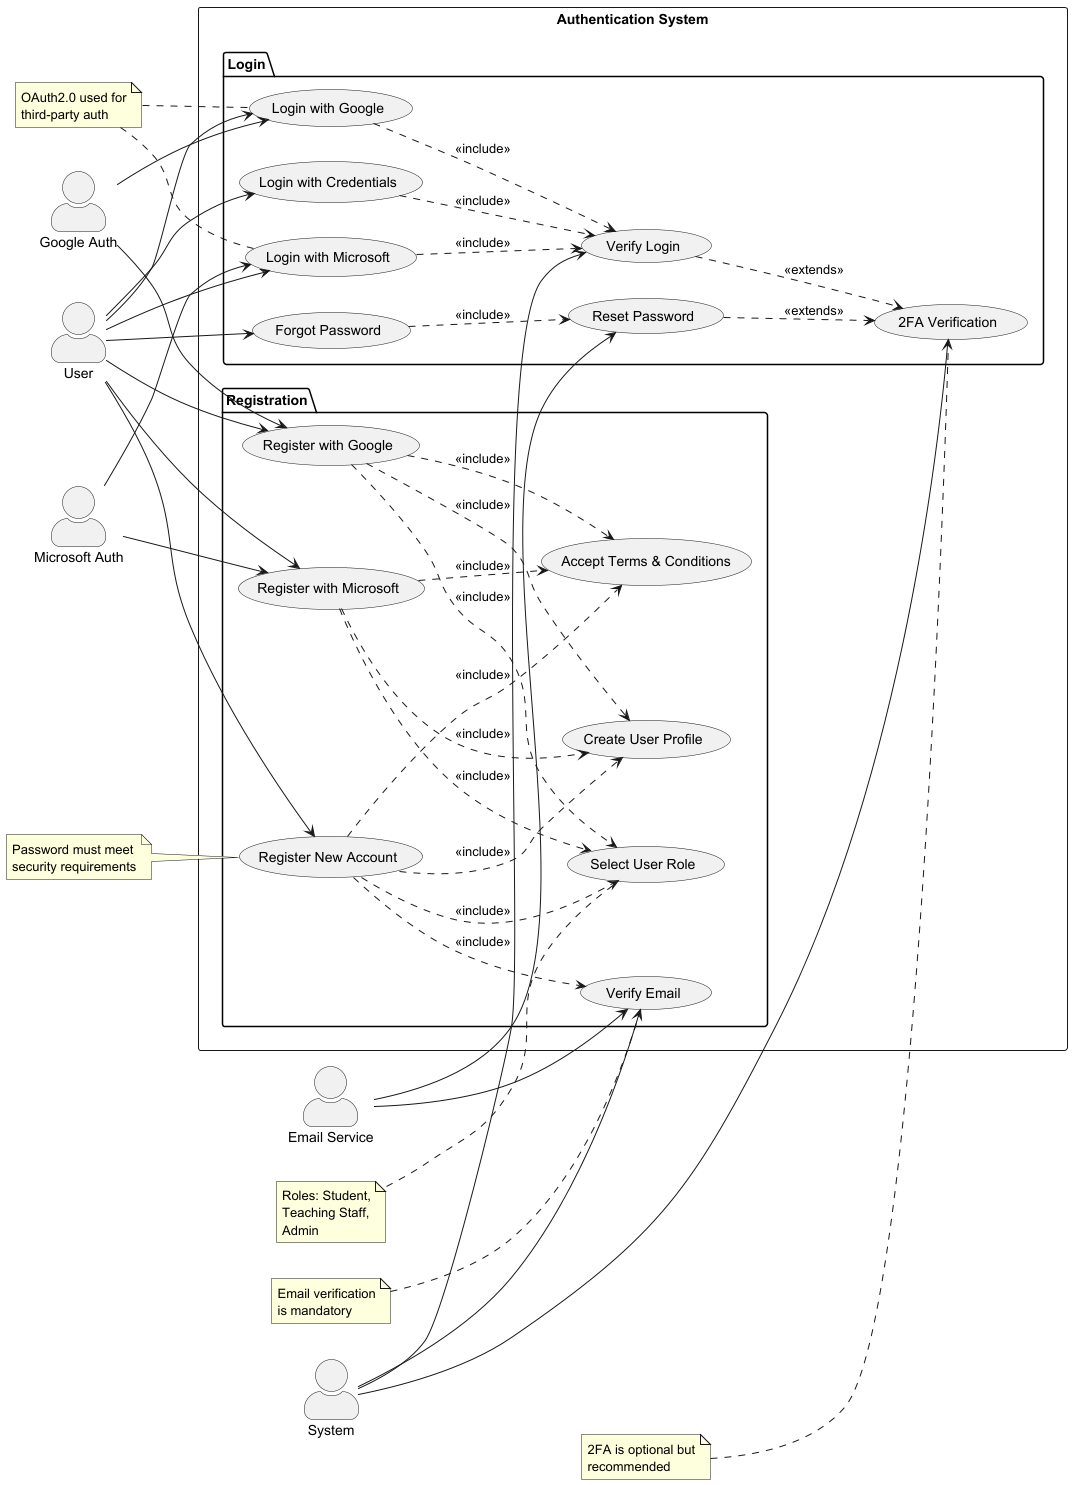

The diagram above was rendered by PlantUML. Its source (embedded in the PNG):
@startuml FusionSpace Login and Registration Use Cases

left to right direction
skinparam actorStyle awesome
skinparam usecase {
    BackgroundColor<<extend>> LightGrey
    BorderColor<<extend>> DarkGrey
}

' Actors
actor "User" as user
actor "System" as system
actor "Google Auth" as google
actor "Microsoft Auth" as microsoft
actor "Email Service" as email

rectangle "Authentication System" {
    ' Login Use Cases
    package "Login" {
        usecase "Login with Credentials" as UC1
        usecase "Login with Google" as UC2
        usecase "Login with Microsoft" as UC3
        usecase "Forgot Password" as UC4
        usecase "Verify Login" as UC5
        usecase "Reset Password" as UC6
        usecase "2FA Verification" as UC7
    }

    ' Registration Use Cases
    package "Registration" {
        usecase "Register New Account" as UC8
        usecase "Register with Google" as UC9
        usecase "Register with Microsoft" as UC10
        usecase "Verify Email" as UC11
        usecase "Create User Profile" as UC12
        usecase "Accept Terms & Conditions" as UC13
        usecase "Select User Role" as UC14
    }
}

' Login relationships
user --> UC1
user --> UC2
user --> UC3
user --> UC4

UC1 ..> UC5 : <<include>>
UC2 ..> UC5 : <<include>>
UC3 ..> UC5 : <<include>>
UC5 ..> UC7 : <<extends>>
UC4 ..> UC6 : <<include>>
UC6 ..> UC7 : <<extends>>

' Registration relationships
user --> UC8
user --> UC9
user --> UC10

UC8 ..> UC11 : <<include>>
UC8 ..> UC12 : <<include>>
UC8 ..> UC13 : <<include>>
UC8 ..> UC14 : <<include>>

UC9 ..> UC12 : <<include>>
UC9 ..> UC13 : <<include>>
UC9 ..> UC14 : <<include>>

UC10 ..> UC12 : <<include>>
UC10 ..> UC13 : <<include>>
UC10 ..> UC14 : <<include>>

' System relationships
system --> UC5
system --> UC11
system --> UC7

' Auth Provider relationships
google --> UC2
google --> UC9

microsoft --> UC3
microsoft --> UC10

' Email Service relationships
email --> UC11
email --> UC6

' Notes
note "Password must meet\nsecurity requirements" as N1
N1 .. UC8

note "2FA is optional but\nrecommended" as N2
N2 .. UC7

note "Email verification\nis mandatory" as N3
N3 .. UC11

note "Roles: Student,\nTeaching Staff,\nAdmin" as N4
N4 .. UC14

note "OAuth2.0 used for\nthird-party auth" as N5
N5 .. UC2
N5 .. UC3

@enduml